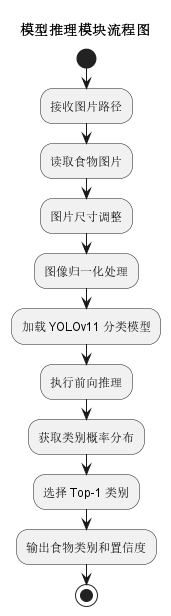

The diagram above was rendered by PlantUML. Its source (embedded in the PNG):
@startuml
title 模型推理模块流程图

start
:接收图片路径;
:读取食物图片;
:图片尺寸调整;
:图像归一化处理;
:加载 YOLOv11 分类模型;
:执行前向推理;
:获取类别概率分布;
:选择 Top-1 类别;
:输出食物类别和置信度;
stop

@enduml